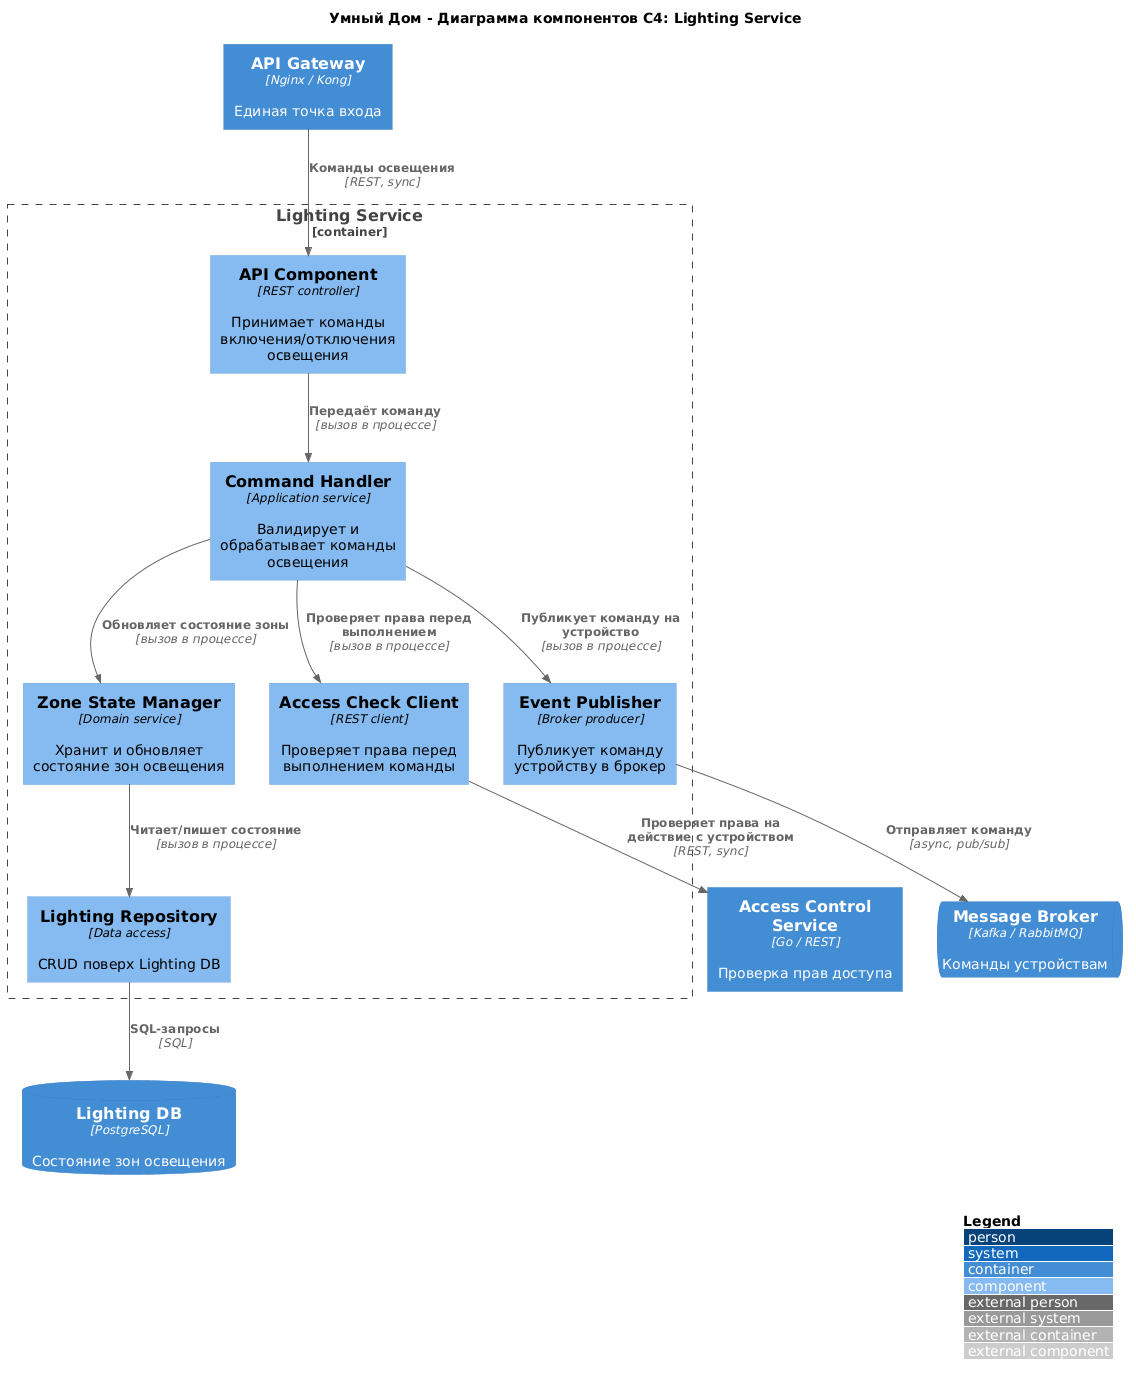

The diagram above was rendered by PlantUML. Its source (embedded in the PNG):
@startuml
title Умный Дом - Диаграмма компонентов C4: Lighting Service

!include https://raw.githubusercontent.com/plantuml-stdlib/C4-PlantUML/master/C4_Component.puml

LAYOUT_TOP_DOWN()
LAYOUT_WITH_LEGEND()

Container(gateway, "API Gateway", "Nginx / Kong", "Единая точка входа")
Container(access_svc, "Access Control Service", "Go / REST", "Проверка прав доступа")
ContainerQueue(broker, "Message Broker", "Kafka / RabbitMQ", "Команды устройствам")
ContainerDb(lighting_db, "Lighting DB", "PostgreSQL", "Состояние зон освещения")

Container_Boundary(lighting_svc, "Lighting Service") {
    Component(api, "API Component", "REST controller", "Принимает команды включения/отключения освещения")
    Component(cmd_handler, "Command Handler", "Application service", "Валидирует и обрабатывает команды освещения")
    Component(state_manager, "Zone State Manager", "Domain service", "Хранит и обновляет состояние зон освещения")
    Component(access_client, "Access Check Client", "REST client", "Проверяет права перед выполнением команды")
    Component(event_publisher, "Event Publisher", "Broker producer", "Публикует команду устройству в брокер")
    Component(repository, "Lighting Repository", "Data access", "CRUD поверх Lighting DB")
}

Rel(gateway, api, "Команды освещения", "REST, sync")

Rel(api, cmd_handler, "Передаёт команду", "вызов в процессе")

Rel(cmd_handler, access_client, "Проверяет права перед выполнением", "вызов в процессе")
Rel(access_client, access_svc, "Проверяет права на действие с устройством", "REST, sync")

Rel(cmd_handler, state_manager, "Обновляет состояние зоны", "вызов в процессе")
Rel(cmd_handler, event_publisher, "Публикует команду на устройство", "вызов в процессе")
Rel(event_publisher, broker, "Отправляет команду", "async, pub/sub")

Rel(state_manager, repository, "Читает/пишет состояние", "вызов в процессе")
Rel(repository, lighting_db, "SQL-запросы", "SQL")
@enduml